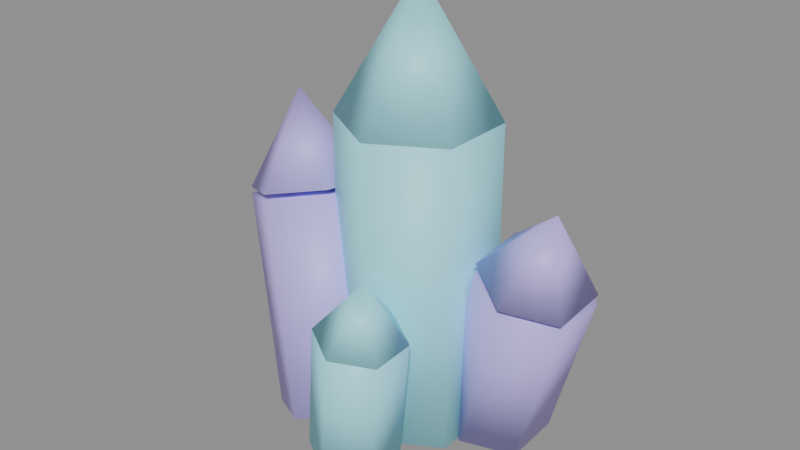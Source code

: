 # Source: Crystal.blend  (saved by Blender 5.2.45; exported with 4.5.12 LTS)
import bpy
from mathutils import Matrix  # noqa: F401  (used for matrix-valued properties, if any)

bpy.ops.wm.read_factory_settings(use_empty=True)
scene = bpy.context.scene
scene.name = 'Scene'

# ---- materials (node trees are filled in below, after node groups)
mat_crystal = bpy.data.materials.new('Crystal')
mat_crystal.diffuse_color = (0.35, 0.9, 1.0, 1.0)
mat_crystaldeep = bpy.data.materials.new('CrystalDeep')
mat_crystaldeep.diffuse_color = (0.55, 0.45, 1.0, 1.0)

# ---- material node trees
mat_crystal.use_nodes = True; mat_crystal.node_tree.nodes.clear()
_N = mat_crystal.node_tree.nodes; _L = mat_crystal.node_tree.links
n0 = _N.new('ShaderNodeBsdfPrincipled'); n0.name = 'Principled BSDF'; n0.location = (-200, 100)
n0.inputs[0].default_value = (0.35, 0.9, 1.0, 1.0)
n0.inputs[10].default_value = 0.005
n1 = _N.new('ShaderNodeOutputMaterial'); n1.name = 'Material Output'; n1.location = (200, 100)
_L.new(n0.outputs[0], n1.inputs[0])
n1.is_active_output = True
mat_crystaldeep.use_nodes = True; mat_crystaldeep.node_tree.nodes.clear()
_N = mat_crystaldeep.node_tree.nodes; _L = mat_crystaldeep.node_tree.links
n0 = _N.new('ShaderNodeBsdfPrincipled'); n0.name = 'Principled BSDF'; n0.location = (-200, 100)
n0.inputs[0].default_value = (0.55, 0.45, 1.0, 1.0)
n0.inputs[10].default_value = 0.005
n1 = _N.new('ShaderNodeOutputMaterial'); n1.name = 'Material Output'; n1.location = (200, 100)
_L.new(n0.outputs[0], n1.inputs[0])
n1.is_active_output = True

# ---- meshes
me_crystal = bpy.data.meshes.new('Crystal')
me_crystal.from_pydata([(0.0, 0.35, 0.0), (0.0, 0.35, 1.4), (0.3031, 0.175, 0.0), (0.3031, 0.175, 1.4), (0.3031, -0.175, 0.0), (0.3031, -0.175, 1.4), (0.0, -0.35, 0.0), (0.0, -0.35, 1.4), (-0.3031, -0.175, 0.0), (-0.3031, -0.175, 1.4), (-0.3031, 0.175, 0.0), (-0.3031, 0.175, 1.4), (0.0, 0.35, 1.4), (0.3031, 0.175, 1.4), (0.3031, -0.175, 1.4), (0.0, -0.35, 1.4), (-0.3031, -0.175, 1.4), (-0.3031, 0.175, 1.4), (0.0, 0.0, 2.0), (0.3339, 0.4126, 0.06267), (0.5903, 0.2812, 0.8517), (0.5338, 0.2892, -0.02283), (0.7901, 0.1578, 0.7662), (0.5217, 0.04224, -0.06003), (0.7781, -0.08916, 0.729), (0.3097, -0.08122, -0.01172), (0.5661, -0.2126, 0.7773), (0.1099, 0.04224, 0.07378), (0.3662, -0.08916, 0.8628), (0.1219, 0.2892, 0.111), (0.3783, 0.1578, 0.9), (0.5926, 0.2812, 0.8881), (0.7924, 0.1578, 0.8026), (0.7803, -0.08916, 0.7654), (0.5684, -0.2126, 0.8137), (0.3685, -0.08916, 0.8992), (0.3806, 0.1578, 0.9364), (0.6903, -0.02202, 1.189), (-0.2648, 0.06365, -0.01456), (-0.5163, 0.1916, 0.924), (-0.03531, -0.07516, 0.06585), (-0.2868, 0.05276, 1.004), (-0.04477, -0.3528, 0.1012), (-0.2962, -0.2248, 1.04), (-0.2837, -0.4916, 0.05605), (-0.5352, -0.3636, 0.9946), (-0.5132, -0.3528, -0.02436), (-0.7647, -0.2248, 0.9141), (-0.5038, -0.07516, -0.05967), (-0.7552, 0.05276, 0.8788), (-0.5178, 0.1916, 0.9536), (-0.2883, 0.05276, 1.034), (-0.2978, -0.2248, 1.069), (-0.5367, -0.3636, 1.024), (-0.7662, -0.2248, 0.9438), (-0.7568, 0.05276, 0.9085), (-0.6351, -0.03122, 1.391), (0.008209, -0.2285, 0.01764), (0.09567, -0.2725, 0.64), (0.1788, -0.3283, -0.01337), (0.2662, -0.3722, 0.609), (0.1768, -0.5278, -0.02719), (0.2643, -0.5717, 0.5952), (0.004326, -0.6275, -0.00999), (0.09179, -0.6715, 0.6124), (-0.1662, -0.5278, 0.02102), (-0.07876, -0.5717, 0.6434), (-0.1643, -0.3283, 0.03484), (-0.07682, -0.3722, 0.6572), (0.09583, -0.2725, 0.6455), (0.2664, -0.3722, 0.6144), (0.2644, -0.5717, 0.6006), (0.09194, -0.6715, 0.6178), (-0.0786, -0.5717, 0.6488), (-0.07666, -0.3722, 0.6627), (0.1314, -0.4908, 0.8984)], [], [(0, 1, 3, 2), (2, 3, 5, 4), (4, 5, 7, 6), (6, 7, 9, 8), (3, 1, 11, 9, 7, 5), (8, 9, 11, 10), (10, 11, 1, 0), (0, 2, 4, 6, 8, 10), (12, 18, 13), (13, 18, 14), (14, 18, 15), (15, 18, 16), (12, 13, 14, 15, 16, 17), (16, 18, 17), (17, 18, 12), (19, 20, 22, 21), (21, 22, 24, 23), (23, 24, 26, 25), (25, 26, 28, 27), (22, 20, 30, 28, 26, 24), (27, 28, 30, 29), (29, 30, 20, 19), (19, 21, 23, 25, 27, 29), (31, 37, 32), (32, 37, 33), (33, 37, 34), (34, 37, 35), (31, 32, 33, 34, 35, 36), (35, 37, 36), (36, 37, 31), (38, 39, 41, 40), (40, 41, 43, 42), (42, 43, 45, 44), (44, 45, 47, 46), (41, 39, 49, 47, 45, 43), (46, 47, 49, 48), (48, 49, 39, 38), (38, 40, 42, 44, 46, 48), (50, 56, 51), (51, 56, 52), (52, 56, 53), (53, 56, 54), (50, 51, 52, 53, 54, 55), (54, 56, 55), (55, 56, 50), (57, 58, 60, 59), (59, 60, 62, 61), (61, 62, 64, 63), (63, 64, 66, 65), (60, 58, 68, 66, 64, 62), (65, 66, 68, 67), (67, 68, 58, 57), (57, 59, 61, 63, 65, 67), (69, 75, 70), (70, 75, 71), (71, 75, 72), (72, 75, 73), (69, 70, 71, 72, 73, 74), (73, 75, 74), (74, 75, 69)])
me_crystal.polygons.foreach_set('use_smooth', [True] * 60)
me_crystal.polygons.foreach_set('material_index', [0, 0, 0, 0, 0, 0, 0, 0, 0, 0, 0, 0, 0, 0, 0, 1, 1, 1, 1, 1, 1, 1, 1, 1, 1, 1, 1, 1, 1, 1, 1, 1, 1, 1, 1, 1, 1, 1, 1, 1, 1, 1, 1, 1, 1, 0, 0, 0, 0, 0, 0, 0, 0, 0, 0, 0, 0, 0, 0, 0])
_uv = me_crystal.uv_layers.new(name='UVMap')
_uv.uv.foreach_set('vector', [1.0, 0.5, 1.0, 1.0, 0.8333, 1.0, 0.8333, 0.5, 0.8333, 0.5, 0.8333, 1.0, 0.6667, 1.0, 0.6667, 0.5, 0.6667, 0.5, 0.6667, 1.0, 0.5, 1.0, 0.5, 0.5, 0.5, 0.5, 0.5, 1.0, 0.3333, 1.0, 0.3333, 0.5, 0.4578, 0.37, 0.25, 0.49, 0.04215, 0.37, 0.04215, 0.13, 0.25, 0.01, 0.4578, 0.13, 0.3333, 0.5, 0.3333, 1.0, 0.1667, 1.0, 0.1667, 0.5, 0.1667, 0.5, 0.1667, 1.0, -8.941e-08, 1.0, -8.941e-08, 0.5, 0.75, 0.49, 0.9578, 0.37, 0.9578, 0.13, 0.75, 0.01, 0.5422, 0.13, 0.5422, 0.37, 0.25, 0.49, 0.25, 0.25, 0.4578, 0.37, 0.4578, 0.37, 0.25, 0.25, 0.4578, 0.13, 0.4578, 0.13, 0.25, 0.25, 0.25, 0.01, 0.25, 0.01, 0.25, 0.25, 0.04215, 0.13, 0.75, 0.49, 0.9578, 0.37, 0.9578, 0.13, 0.75, 0.01, 0.5422, 0.13, 0.5422, 0.37, 0.04215, 0.13, 0.25, 0.25, 0.04215, 0.37, 0.04215, 0.37, 0.25, 0.25, 0.25, 0.49, 1.0, 0.5, 1.0, 1.0, 0.8333, 1.0, 0.8333, 0.5, 0.8333, 0.5, 0.8333, 1.0, 0.6667, 1.0, 0.6667, 0.5, 0.6667, 0.5, 0.6667, 1.0, 0.5, 1.0, 0.5, 0.5, 0.5, 0.5, 0.5, 1.0, 0.3333, 1.0, 0.3333, 0.5, 0.4578, 0.37, 0.25, 0.49, 0.04215, 0.37, 0.04215, 0.13, 0.25, 0.01, 0.4578, 0.13, 0.3333, 0.5, 0.3333, 1.0, 0.1667, 1.0, 0.1667, 0.5, 0.1667, 0.5, 0.1667, 1.0, -8.941e-08, 1.0, -8.941e-08, 0.5, 0.75, 0.49, 0.9578, 0.37, 0.9578, 0.13, 0.75, 0.01, 0.5422, 0.13, 0.5422, 0.37, 0.25, 0.49, 0.25, 0.25, 0.4578, 0.37, 0.4578, 0.37, 0.25, 0.25, 0.4578, 0.13, 0.4578, 0.13, 0.25, 0.25, 0.25, 0.01, 0.25, 0.01, 0.25, 0.25, 0.04215, 0.13, 0.75, 0.49, 0.9578, 0.37, 0.9578, 0.13, 0.75, 0.01, 0.5422, 0.13, 0.5422, 0.37, 0.04215, 0.13, 0.25, 0.25, 0.04215, 0.37, 0.04215, 0.37, 0.25, 0.25, 0.25, 0.49, 1.0, 0.5, 1.0, 1.0, 0.8333, 1.0, 0.8333, 0.5, 0.8333, 0.5, 0.8333, 1.0, 0.6667, 1.0, 0.6667, 0.5, 0.6667, 0.5, 0.6667, 1.0, 0.5, 1.0, 0.5, 0.5, 0.5, 0.5, 0.5, 1.0, 0.3333, 1.0, 0.3333, 0.5, 0.4578, 0.37, 0.25, 0.49, 0.04215, 0.37, 0.04215, 0.13, 0.25, 0.01, 0.4578, 0.13, 0.3333, 0.5, 0.3333, 1.0, 0.1667, 1.0, 0.1667, 0.5, 0.1667, 0.5, 0.1667, 1.0, -8.941e-08, 1.0, -8.941e-08, 0.5, 0.75, 0.49, 0.9578, 0.37, 0.9578, 0.13, 0.75, 0.01, 0.5422, 0.13, 0.5422, 0.37, 0.25, 0.49, 0.25, 0.25, 0.4578, 0.37, 0.4578, 0.37, 0.25, 0.25, 0.4578, 0.13, 0.4578, 0.13, 0.25, 0.25, 0.25, 0.01, 0.25, 0.01, 0.25, 0.25, 0.04215, 0.13, 0.75, 0.49, 0.9578, 0.37, 0.9578, 0.13, 0.75, 0.01, 0.5422, 0.13, 0.5422, 0.37, 0.04215, 0.13, 0.25, 0.25, 0.04215, 0.37, 0.04215, 0.37, 0.25, 0.25, 0.25, 0.49, 1.0, 0.5, 1.0, 1.0, 0.8333, 1.0, 0.8333, 0.5, 0.8333, 0.5, 0.8333, 1.0, 0.6667, 1.0, 0.6667, 0.5, 0.6667, 0.5, 0.6667, 1.0, 0.5, 1.0, 0.5, 0.5, 0.5, 0.5, 0.5, 1.0, 0.3333, 1.0, 0.3333, 0.5, 0.4578, 0.37, 0.25, 0.49, 0.04215, 0.37, 0.04215, 0.13, 0.25, 0.01, 0.4578, 0.13, 0.3333, 0.5, 0.3333, 1.0, 0.1667, 1.0, 0.1667, 0.5, 0.1667, 0.5, 0.1667, 1.0, -8.941e-08, 1.0, -8.941e-08, 0.5, 0.75, 0.49, 0.9578, 0.37, 0.9578, 0.13, 0.75, 0.01, 0.5422, 0.13, 0.5422, 0.37, 0.25, 0.49, 0.25, 0.25, 0.4578, 0.37, 0.4578, 0.37, 0.25, 0.25, 0.4578, 0.13, 0.4578, 0.13, 0.25, 0.25, 0.25, 0.01, 0.25, 0.01, 0.25, 0.25, 0.04215, 0.13, 0.75, 0.49, 0.9578, 0.37, 0.9578, 0.13, 0.75, 0.01, 0.5422, 0.13, 0.5422, 0.37, 0.04215, 0.13, 0.25, 0.25, 0.04215, 0.37, 0.04215, 0.37, 0.25, 0.25, 0.25, 0.49])
me_crystal.materials.append(mat_crystal)
me_crystal.materials.append(mat_crystaldeep)
me_crystal.update()

# ---- objects
ob_crystal = bpy.data.objects.new('Crystal', me_crystal)

# ---- transforms, parenting, visibility, modifiers, constraints
ob_crystal.location = (0.0, 0.0, 0.0)

# ---- collection membership
scene.collection.objects.link(ob_crystal)

# ---- scene / render settings (as saved in the file)
scene.frame_start = 1; scene.frame_end = 250; scene.frame_set(1)
scene.render.engine = 'BLENDER_EEVEE_NEXT'
scene.render.bake_bias = 0.0
scene.render.bake_samples = 0
scene.render.compositor_device = 'GPU'
scene.eevee.use_volume_custom_range = False
scene.eevee.fast_gi_thickness_near = 0.1
scene.eevee.fast_gi_thickness_far = 0.0
scene.eevee.ray_tracing_options.screen_trace_thickness = 0.1
bpy.context.view_layer.update()

# ---- added for rendering (the .blend has no active camera and no usable light): camera, sun + grey world if the file has none
cam_auto = bpy.data.cameras.new('AutoCamera')
cam_auto.lens = 50.0
cam_auto.sensor_width = 36.0
cam_auto.clip_end = 1000.0
ob_auto_camera = bpy.data.objects.new('AutoCamera', cam_auto)
scene.collection.objects.link(ob_auto_camera)
ob_auto_camera.location = (2.60512, -3.23986, 3.04361)
ob_auto_camera.rotation_euler = (1.09748, -7.21219e-08, 0.694738)
scene.camera = ob_auto_camera
light_auto_sun = bpy.data.lights.new('AutoSun', 'SUN')
light_auto_sun.energy = 3.0
light_auto_sun.angle = 0.0523599
ob_auto_sun = bpy.data.objects.new('AutoSun', light_auto_sun)
scene.collection.objects.link(ob_auto_sun)
ob_auto_sun.rotation_euler = (0.872665, 0.174533, 0.523599)
if scene.world is None:
    world_auto = bpy.data.worlds.new('AutoWorld')
    world_auto.color = (0.3, 0.3, 0.3)
    scene.world = world_auto
bpy.context.view_layer.update()
